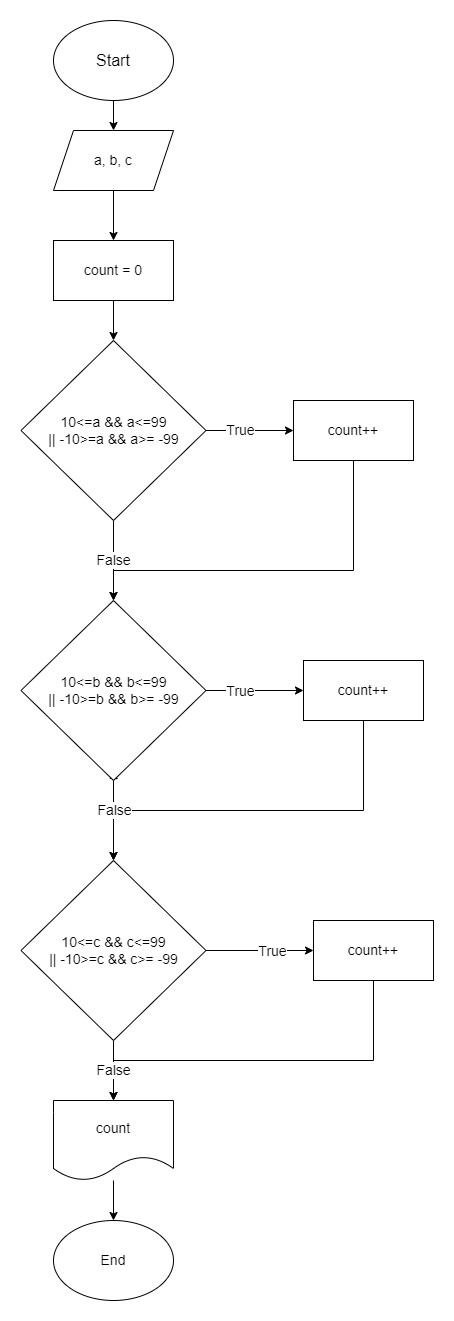

The diagram above was exported from draw.io. Its source (the exported page's mxGraphModel, read from the mxfile embedded in the PNG):
<mxGraphModel dx="1038" dy="547" grid="1" gridSize="10" guides="1" tooltips="1" connect="1" arrows="1" fold="1" page="1" pageScale="1" pageWidth="827" pageHeight="1169" math="0" shadow="0">
  <root>
    <mxCell id="0" />
    <mxCell id="1" parent="0" />
    <mxCell id="6ArAr9TILnpCoJvOw9CB-20" style="edgeStyle=orthogonalEdgeStyle;rounded=0;orthogonalLoop=1;jettySize=auto;html=1;exitX=0.5;exitY=1;exitDx=0;exitDy=0;entryX=0.5;entryY=0;entryDx=0;entryDy=0;fontSize=14;" edge="1" parent="1" source="6ArAr9TILnpCoJvOw9CB-10" target="6ArAr9TILnpCoJvOw9CB-11">
      <mxGeometry relative="1" as="geometry" />
    </mxCell>
    <mxCell id="6ArAr9TILnpCoJvOw9CB-10" value="&lt;font size=&quot;3&quot;&gt;Start&lt;/font&gt;" style="ellipse;whiteSpace=wrap;html=1;" vertex="1" parent="1">
      <mxGeometry x="290" y="30" width="120" height="80" as="geometry" />
    </mxCell>
    <mxCell id="6ArAr9TILnpCoJvOw9CB-21" style="edgeStyle=orthogonalEdgeStyle;rounded=0;orthogonalLoop=1;jettySize=auto;html=1;exitX=0.5;exitY=1;exitDx=0;exitDy=0;entryX=0.5;entryY=0;entryDx=0;entryDy=0;fontSize=14;" edge="1" parent="1" source="6ArAr9TILnpCoJvOw9CB-11" target="6ArAr9TILnpCoJvOw9CB-13">
      <mxGeometry relative="1" as="geometry" />
    </mxCell>
    <mxCell id="6ArAr9TILnpCoJvOw9CB-11" value="a, b, c" style="shape=parallelogram;perimeter=parallelogramPerimeter;whiteSpace=wrap;html=1;fixedSize=1;fontSize=14;" vertex="1" parent="1">
      <mxGeometry x="290" y="140" width="120" height="60" as="geometry" />
    </mxCell>
    <mxCell id="6ArAr9TILnpCoJvOw9CB-22" style="edgeStyle=orthogonalEdgeStyle;rounded=0;orthogonalLoop=1;jettySize=auto;html=1;exitX=0.5;exitY=1;exitDx=0;exitDy=0;entryX=0.5;entryY=0;entryDx=0;entryDy=0;fontSize=14;" edge="1" parent="1" source="6ArAr9TILnpCoJvOw9CB-13" target="6ArAr9TILnpCoJvOw9CB-15">
      <mxGeometry relative="1" as="geometry" />
    </mxCell>
    <mxCell id="6ArAr9TILnpCoJvOw9CB-13" value="count = 0" style="rounded=0;whiteSpace=wrap;html=1;fontSize=14;" vertex="1" parent="1">
      <mxGeometry x="290" y="250" width="120" height="60" as="geometry" />
    </mxCell>
    <mxCell id="6ArAr9TILnpCoJvOw9CB-26" style="edgeStyle=orthogonalEdgeStyle;rounded=0;orthogonalLoop=1;jettySize=auto;html=1;exitX=0.5;exitY=1;exitDx=0;exitDy=0;entryX=0.5;entryY=0;entryDx=0;entryDy=0;fontSize=14;" edge="1" parent="1" source="6ArAr9TILnpCoJvOw9CB-14" target="6ArAr9TILnpCoJvOw9CB-16">
      <mxGeometry relative="1" as="geometry">
        <Array as="points">
          <mxPoint x="590" y="580" />
          <mxPoint x="350" y="580" />
        </Array>
      </mxGeometry>
    </mxCell>
    <mxCell id="6ArAr9TILnpCoJvOw9CB-14" value="count++" style="rounded=0;whiteSpace=wrap;html=1;fontSize=14;" vertex="1" parent="1">
      <mxGeometry x="530" y="410" width="120" height="60" as="geometry" />
    </mxCell>
    <mxCell id="6ArAr9TILnpCoJvOw9CB-25" value="False" style="edgeStyle=orthogonalEdgeStyle;rounded=0;orthogonalLoop=1;jettySize=auto;html=1;entryX=0.5;entryY=0;entryDx=0;entryDy=0;fontSize=14;" edge="1" parent="1" source="6ArAr9TILnpCoJvOw9CB-15" target="6ArAr9TILnpCoJvOw9CB-16">
      <mxGeometry relative="1" as="geometry" />
    </mxCell>
    <mxCell id="6ArAr9TILnpCoJvOw9CB-40" style="edgeStyle=orthogonalEdgeStyle;rounded=0;orthogonalLoop=1;jettySize=auto;html=1;exitX=1;exitY=0.5;exitDx=0;exitDy=0;entryX=0;entryY=0.5;entryDx=0;entryDy=0;fontSize=14;" edge="1" parent="1" source="6ArAr9TILnpCoJvOw9CB-15" target="6ArAr9TILnpCoJvOw9CB-14">
      <mxGeometry relative="1" as="geometry" />
    </mxCell>
    <mxCell id="6ArAr9TILnpCoJvOw9CB-41" value="True" style="edgeLabel;html=1;align=center;verticalAlign=middle;resizable=0;points=[];fontSize=14;" vertex="1" connectable="0" parent="6ArAr9TILnpCoJvOw9CB-40">
      <mxGeometry x="-0.2251" y="1" relative="1" as="geometry">
        <mxPoint as="offset" />
      </mxGeometry>
    </mxCell>
    <mxCell id="6ArAr9TILnpCoJvOw9CB-15" value="10&amp;lt;=a &amp;amp;&amp;amp; a&amp;lt;=99&lt;br&gt;|| -10&amp;gt;=a &amp;amp;&amp;amp; a&amp;gt;= -99" style="rhombus;whiteSpace=wrap;html=1;fontSize=14;" vertex="1" parent="1">
      <mxGeometry x="257.5" y="350" width="185" height="180" as="geometry" />
    </mxCell>
    <mxCell id="6ArAr9TILnpCoJvOw9CB-27" style="edgeStyle=orthogonalEdgeStyle;rounded=0;orthogonalLoop=1;jettySize=auto;html=1;exitX=1;exitY=0.5;exitDx=0;exitDy=0;entryX=0;entryY=0.5;entryDx=0;entryDy=0;fontSize=14;" edge="1" parent="1" source="6ArAr9TILnpCoJvOw9CB-16" target="6ArAr9TILnpCoJvOw9CB-18">
      <mxGeometry relative="1" as="geometry" />
    </mxCell>
    <mxCell id="6ArAr9TILnpCoJvOw9CB-43" value="True" style="edgeLabel;html=1;align=center;verticalAlign=middle;resizable=0;points=[];fontSize=14;" vertex="1" connectable="0" parent="6ArAr9TILnpCoJvOw9CB-27">
      <mxGeometry x="-0.3046" relative="1" as="geometry">
        <mxPoint as="offset" />
      </mxGeometry>
    </mxCell>
    <mxCell id="6ArAr9TILnpCoJvOw9CB-30" style="edgeStyle=orthogonalEdgeStyle;rounded=0;orthogonalLoop=1;jettySize=auto;html=1;exitX=0.5;exitY=1;exitDx=0;exitDy=0;fontSize=14;" edge="1" parent="1" source="6ArAr9TILnpCoJvOw9CB-16">
      <mxGeometry relative="1" as="geometry">
        <mxPoint x="350.5" y="780" as="targetPoint" />
      </mxGeometry>
    </mxCell>
    <mxCell id="6ArAr9TILnpCoJvOw9CB-31" style="edgeStyle=orthogonalEdgeStyle;rounded=0;orthogonalLoop=1;jettySize=auto;html=1;exitX=0.5;exitY=1;exitDx=0;exitDy=0;fontSize=14;" edge="1" parent="1" source="6ArAr9TILnpCoJvOw9CB-16" target="6ArAr9TILnpCoJvOw9CB-19">
      <mxGeometry relative="1" as="geometry" />
    </mxCell>
    <mxCell id="6ArAr9TILnpCoJvOw9CB-16" value="10&amp;lt;=b &amp;amp;&amp;amp; b&amp;lt;=99&lt;br&gt;|| -10&amp;gt;=b &amp;amp;&amp;amp; b&amp;gt;= -99" style="rhombus;whiteSpace=wrap;html=1;fontSize=14;" vertex="1" parent="1">
      <mxGeometry x="257.5" y="610" width="185" height="180" as="geometry" />
    </mxCell>
    <mxCell id="6ArAr9TILnpCoJvOw9CB-36" style="edgeStyle=orthogonalEdgeStyle;rounded=0;orthogonalLoop=1;jettySize=auto;html=1;entryX=0.5;entryY=0;entryDx=0;entryDy=0;fontSize=14;" edge="1" parent="1" source="6ArAr9TILnpCoJvOw9CB-17" target="6ArAr9TILnpCoJvOw9CB-33">
      <mxGeometry relative="1" as="geometry">
        <Array as="points">
          <mxPoint x="610" y="1070" />
          <mxPoint x="350" y="1070" />
        </Array>
      </mxGeometry>
    </mxCell>
    <mxCell id="6ArAr9TILnpCoJvOw9CB-17" value="count++" style="rounded=0;whiteSpace=wrap;html=1;fontSize=14;" vertex="1" parent="1">
      <mxGeometry x="550" y="930" width="120" height="60" as="geometry" />
    </mxCell>
    <mxCell id="6ArAr9TILnpCoJvOw9CB-32" style="edgeStyle=orthogonalEdgeStyle;rounded=0;orthogonalLoop=1;jettySize=auto;html=1;exitX=0.5;exitY=1;exitDx=0;exitDy=0;fontSize=14;" edge="1" parent="1" source="6ArAr9TILnpCoJvOw9CB-18" target="6ArAr9TILnpCoJvOw9CB-19">
      <mxGeometry relative="1" as="geometry">
        <Array as="points">
          <mxPoint x="600" y="820" />
          <mxPoint x="350" y="820" />
        </Array>
      </mxGeometry>
    </mxCell>
    <mxCell id="6ArAr9TILnpCoJvOw9CB-45" value="False" style="edgeLabel;html=1;align=center;verticalAlign=middle;resizable=0;points=[];fontSize=14;" vertex="1" connectable="0" parent="6ArAr9TILnpCoJvOw9CB-32">
      <mxGeometry x="0.7415" y="-1" relative="1" as="geometry">
        <mxPoint x="1" y="-1" as="offset" />
      </mxGeometry>
    </mxCell>
    <mxCell id="6ArAr9TILnpCoJvOw9CB-18" value="count++" style="rounded=0;whiteSpace=wrap;html=1;fontSize=14;" vertex="1" parent="1">
      <mxGeometry x="540" y="670" width="120" height="60" as="geometry" />
    </mxCell>
    <mxCell id="6ArAr9TILnpCoJvOw9CB-34" value="False" style="edgeStyle=orthogonalEdgeStyle;rounded=0;orthogonalLoop=1;jettySize=auto;html=1;exitX=0.5;exitY=1;exitDx=0;exitDy=0;entryX=0.5;entryY=0;entryDx=0;entryDy=0;fontSize=14;" edge="1" parent="1" source="6ArAr9TILnpCoJvOw9CB-19" target="6ArAr9TILnpCoJvOw9CB-33">
      <mxGeometry relative="1" as="geometry" />
    </mxCell>
    <mxCell id="6ArAr9TILnpCoJvOw9CB-35" style="edgeStyle=orthogonalEdgeStyle;rounded=0;orthogonalLoop=1;jettySize=auto;html=1;exitX=1;exitY=0.5;exitDx=0;exitDy=0;entryX=0;entryY=0.5;entryDx=0;entryDy=0;fontSize=14;" edge="1" parent="1" source="6ArAr9TILnpCoJvOw9CB-19" target="6ArAr9TILnpCoJvOw9CB-17">
      <mxGeometry relative="1" as="geometry">
        <Array as="points">
          <mxPoint x="500" y="960" />
          <mxPoint x="500" y="960" />
        </Array>
      </mxGeometry>
    </mxCell>
    <mxCell id="6ArAr9TILnpCoJvOw9CB-44" value="True" style="edgeLabel;html=1;align=center;verticalAlign=middle;resizable=0;points=[];fontSize=14;" vertex="1" connectable="0" parent="6ArAr9TILnpCoJvOw9CB-35">
      <mxGeometry x="0.226" relative="1" as="geometry">
        <mxPoint as="offset" />
      </mxGeometry>
    </mxCell>
    <mxCell id="6ArAr9TILnpCoJvOw9CB-19" value="10&amp;lt;=c &amp;amp;&amp;amp; c&amp;lt;=99&lt;br&gt;|| -10&amp;gt;=c &amp;amp;&amp;amp; c&amp;gt;= -99" style="rhombus;whiteSpace=wrap;html=1;fontSize=14;" vertex="1" parent="1">
      <mxGeometry x="257.5" y="870" width="185" height="180" as="geometry" />
    </mxCell>
    <mxCell id="6ArAr9TILnpCoJvOw9CB-38" style="edgeStyle=orthogonalEdgeStyle;rounded=0;orthogonalLoop=1;jettySize=auto;html=1;entryX=0.5;entryY=0;entryDx=0;entryDy=0;fontSize=14;" edge="1" parent="1" source="6ArAr9TILnpCoJvOw9CB-33" target="6ArAr9TILnpCoJvOw9CB-37">
      <mxGeometry relative="1" as="geometry" />
    </mxCell>
    <mxCell id="6ArAr9TILnpCoJvOw9CB-33" value="count" style="shape=document;whiteSpace=wrap;html=1;boundedLbl=1;fontSize=14;" vertex="1" parent="1">
      <mxGeometry x="290" y="1110" width="120" height="80" as="geometry" />
    </mxCell>
    <mxCell id="6ArAr9TILnpCoJvOw9CB-37" value="End" style="ellipse;whiteSpace=wrap;html=1;fontSize=14;" vertex="1" parent="1">
      <mxGeometry x="290" y="1230" width="120" height="80" as="geometry" />
    </mxCell>
  </root>
</mxGraphModel>